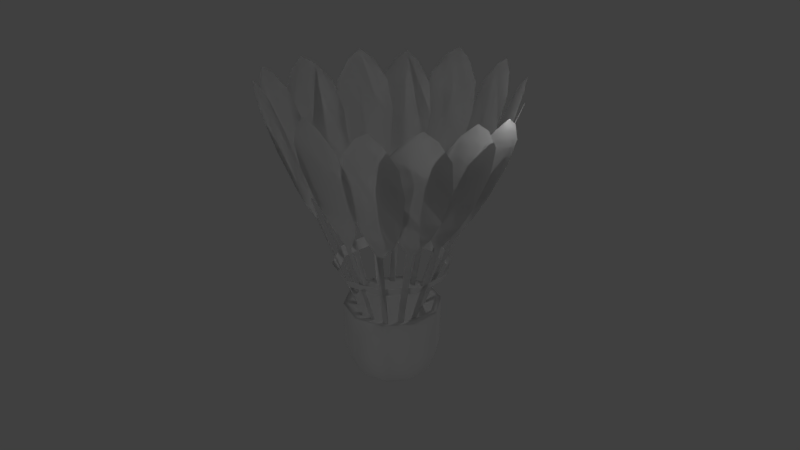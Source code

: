 # Source: cock3.blend  (saved by Blender 2.78.0; exported with 4.5.12 LTS)
import bpy
from mathutils import Matrix  # noqa: F401  (used for matrix-valued properties, if any)

bpy.ops.wm.read_factory_settings(use_empty=True)
scene = bpy.context.scene
scene.name = 'Scene'

# ---- collections
col_collection_1 = bpy.data.collections.new('Collection 1'); scene.collection.children.link(col_collection_1)

# ---- world
world_world = bpy.data.worlds.new('World'); scene.world = world_world
world_world.color = (0.05088, 0.05088, 0.05088)
world_world.use_sun_shadow = False
world_world.sun_shadow_jitter_overblur = 0.0
world_world.cycles.sampling_method = 'MANUAL'

# ---- cameras
cam_camera = bpy.data.cameras.new('Camera')
cam_camera.clip_end = 100.0
cam_camera.lens = 35.0
cam_camera.sensor_width = 32.0
cam_camera.sensor_height = 18.0
cam_camera.ortho_scale = 7.314
cam_camera.dof.focus_distance = 0.0
cam_camera.dof.aperture_fstop = 128.0

# ---- lights
light_lamp_003 = bpy.data.lights.new('Lamp.003', 'POINT')
light_lamp_003.transmission_factor = 0.0
light_lamp_003.cutoff_distance = 30.0
light_lamp_003.energy = 100.0
light_lamp_003.shadow_buffer_clip_start = 1.001
light_lamp_003.shadow_soft_size = 0.1
light_lamp_003.shadow_maximum_resolution = 0.006
light_lamp_003.use_absolute_resolution = True
light_lamp_002 = bpy.data.lights.new('Lamp.002', 'POINT')
light_lamp_002.transmission_factor = 0.0
light_lamp_002.cutoff_distance = 30.0
light_lamp_002.energy = 100.0
light_lamp_002.shadow_buffer_clip_start = 1.001
light_lamp_002.shadow_soft_size = 0.1
light_lamp_002.shadow_maximum_resolution = 0.006
light_lamp_002.use_absolute_resolution = True
light_lamp_001 = bpy.data.lights.new('Lamp.001', 'POINT')
light_lamp_001.transmission_factor = 0.0
light_lamp_001.cutoff_distance = 30.0
light_lamp_001.energy = 100.0
light_lamp_001.shadow_buffer_clip_start = 1.001
light_lamp_001.shadow_soft_size = 0.1
light_lamp_001.shadow_maximum_resolution = 0.006
light_lamp_001.use_absolute_resolution = True
light_lamp = bpy.data.lights.new('Lamp', 'POINT')
light_lamp.transmission_factor = 0.0
light_lamp.cutoff_distance = 30.0
light_lamp.energy = 100.0
light_lamp.shadow_buffer_clip_start = 1.001
light_lamp.shadow_soft_size = 0.1
light_lamp.shadow_maximum_resolution = 0.006
light_lamp.use_absolute_resolution = True

# ---- meshes
me_cube_000 = bpy.data.meshes.new('Cube.000')
me_cube_000.from_pydata([(-0.5557, 0.05954, -0.3038), (-1.637, 0.2323, -0.2042), (-0.598, 0.3185, -0.3074), (-1.797, 1.211, -0.2175), (-0.4724, 0.5511, -0.3106), (-1.321, 2.091, -0.2298), (-0.2268, 0.6685, -0.3123), (-0.3929, 2.535, -0.2363), (0.04494, 0.6259, -0.3119), (0.6344, 2.374, -0.2346), (0.239, 0.4396, -0.3094), (1.368, 1.669, -0.2253), (0.2813, 0.1806, -0.3059), (1.528, 0.6902, -0.212), (0.1556, -0.05197, -0.3027), (1.053, -0.1893, -0.1997), (-0.08995, -0.1694, -0.3009), (0.1244, -0.6333, -0.1932), (-0.3617, -0.1268, -0.3014), (-0.9029, -0.4723, -0.1949), (-1.645, -0.02282, -0.2376), (-1.805, 0.9562, -0.251), (-1.33, 1.836, -0.2632), (-0.4017, 2.28, -0.2697), (0.6257, 2.119, -0.268), (1.359, 1.414, -0.2587), (1.519, 0.4351, -0.2454), (1.044, -0.4444, -0.2331), (0.1156, -0.8885, -0.2266), (-0.9117, -0.7274, -0.2283), (-1.54, 0.6677, -0.2827), (-1.143, 1.403, -0.2929), (-0.3676, 1.774, -0.2984), (0.4908, 1.639, -0.2969), (1.104, 1.05, -0.2892), (1.238, 0.2322, -0.278), (0.8405, -0.5027, -0.2678), (0.06466, -0.8737, -0.2624), (-0.7938, -0.7391, -0.2638), (-1.407, -0.1504, -0.2716), (-1.173, 0.5094, -0.2952), (-0.8821, 1.048, -0.3027), (-0.3134, 1.32, -0.3067), (0.3159, 1.221, -0.3056), (0.7654, 0.7899, -0.3), (0.8633, 0.1902, -0.2918), (0.5723, -0.3486, -0.2843), (0.003525, -0.6206, -0.2803), (-0.6258, -0.5219, -0.2814), (-1.075, -0.09034, -0.287), (-1.629, 0.4548, -0.1751), (-1.789, 1.434, -0.1884), (-1.314, 2.313, -0.2006), (-0.3853, 2.757, -0.2071), (0.6421, 2.596, -0.2054), (1.376, 1.892, -0.1961), (1.536, 0.9127, -0.1828), (1.061, 0.03317, -0.1706), (0.1321, -0.4109, -0.164), (-0.8953, -0.2498, -0.1658), (-1.393, 0.5675, -0.1767), (-1.528, 1.393, -0.1879), (-1.128, 2.134, -0.1983), (-0.3447, 2.509, -0.2038), (0.5215, 2.373, -0.2023), (1.14, 1.779, -0.1945), (1.275, 0.9536, -0.1832), (0.8744, 0.212, -0.1729), (0.09148, -0.1624, -0.1674), (-0.7747, -0.0266, -0.1689), (-1.759, 0.7731, -0.1234), (-1.934, 1.845, -0.138), (-1.413, 2.808, -0.1514), (-0.3966, 3.295, -0.1585), (0.7284, 3.118, -0.1566), (1.532, 2.347, -0.1465), (1.707, 1.275, -0.1319), (1.187, 0.3115, -0.1185), (0.1699, -0.1748, -0.1113), (-0.955, 0.001556, -0.1132), (-1.924, 0.7927, -0.109), (-2.117, 1.975, -0.1251), (-1.543, 3.037, -0.1399), (-0.4222, 3.573, -0.1478), (0.8184, 3.379, -0.1457), (1.704, 2.528, -0.1345), (1.897, 1.346, -0.1184), (1.324, 0.2836, -0.1036), (0.2025, -0.2526, -0.09573), (-1.038, -0.05816, -0.09781)], [], [(20, 1, 3, 21), (21, 3, 5, 22), (22, 5, 7, 23), (23, 7, 9, 24), (24, 9, 11, 25), (25, 11, 13, 26), (26, 13, 15, 27), (27, 15, 17, 28), (3, 1, 50, 51), (28, 17, 19, 29), (29, 19, 1, 20), (0, 2, 4, 6, 8, 10, 12, 14, 16, 18), (38, 29, 20, 39), (37, 28, 29, 38), (36, 27, 28, 37), (35, 26, 27, 36), (34, 25, 26, 35), (33, 24, 25, 34), (32, 23, 24, 33), (31, 22, 23, 32), (30, 21, 22, 31), (39, 20, 21, 30), (49, 39, 30, 40), (40, 30, 31, 41), (41, 31, 32, 42), (42, 32, 33, 43), (43, 33, 34, 44), (44, 34, 35, 45), (45, 35, 36, 46), (46, 36, 37, 47), (47, 37, 38, 48), (48, 38, 39, 49), (18, 48, 49, 0), (16, 47, 48, 18), (14, 46, 47, 16), (12, 45, 46, 14), (10, 44, 45, 12), (8, 43, 44, 10), (6, 42, 43, 8), (4, 41, 42, 6), (2, 40, 41, 4), (0, 49, 40, 2), (54, 53, 63, 64), (7, 5, 52, 53), (5, 3, 51, 52), (1, 19, 59, 50), (19, 17, 58, 59), (17, 15, 57, 58), (15, 13, 56, 57), (13, 11, 55, 56), (11, 9, 54, 55), (9, 7, 53, 54), (61, 60, 69, 68, 67, 66, 65, 64, 63, 62), (51, 50, 60, 61), (58, 57, 67, 68), (55, 54, 64, 65), (52, 51, 61, 62), (59, 58, 68, 69), (56, 55, 65, 66), (53, 52, 62, 63), (50, 59, 69, 60), (57, 56, 66, 67), (71, 70, 80, 81), (73, 72, 82, 83), (72, 71, 81, 82), (70, 79, 89, 80), (79, 78, 88, 89), (78, 77, 87, 88), (77, 76, 86, 87), (76, 75, 85, 86), (75, 74, 84, 85), (74, 73, 83, 84)])
me_cube_000.polygons.foreach_set('use_smooth', [True] * 72)
_uv = me_cube_000.uv_layers.new(name='UVMap')
_uv.uv.foreach_set('vector', [0.05587, 0.2842, 0.05978, 0.2745, 0.09099, 0.2401, 0.08455, 0.2512, 0.08455, 0.2512, 0.09099, 0.2401, 0.1494, 0.2137, 0.1382, 0.2271, 0.1382, 0.2271, 0.1494, 0.2137, 0.2213, 0.2366, 0.2075, 0.2497, 0.2075, 0.2497, 0.2213, 0.2366, 0.2666, 0.2998, 0.2522, 0.3126, 0.2522, 0.3126, 0.2666, 0.2998, 0.2666, 0.3761, 0.252, 0.3889, 0.03501, 0.513, 0.0348, 0.5301, 0.01981, 0.4661, 0.02099, 0.4524, 0.02099, 0.4524, 0.01981, 0.4661, 0.006828, 0.4184, 0.01263, 0.4082, 0.01263, 0.4082, 0.006828, 0.4184, 0.000726, 0.3626, 0.01657, 0.3628, 0.2033, 0.07029, 0.1953, 0.1026, 0.1953, 0.09508, 0.2033, 0.06275, 0.01657, 0.3628, 0.000726, 0.3626, 0.0233, 0.3075, 0.03068, 0.3192, 0.03068, 0.3192, 0.0233, 0.3075, 0.05978, 0.2745, 0.05587, 0.2842, 0.2007, 0.6634, 0.2007, 0.6467, 0.2109, 0.6335, 0.2274, 0.6287, 0.244, 0.6341, 0.2542, 0.6477, 0.2542, 0.6643, 0.244, 0.6776, 0.2274, 0.6824, 0.2109, 0.677, 0.03091, 0.3246, 0.03068, 0.3192, 0.05587, 0.2842, 0.05338, 0.2951, 0.01885, 0.3613, 0.01657, 0.3628, 0.03068, 0.3192, 0.03091, 0.3246, 0.01615, 0.3994, 0.01263, 0.4082, 0.01657, 0.3628, 0.01885, 0.3613, 0.02724, 0.4367, 0.02099, 0.4524, 0.01263, 0.4082, 0.01615, 0.3994, 0.05288, 0.4805, 0.03501, 0.513, 0.02099, 0.4524, 0.02724, 0.4367, 0.2194, 0.3301, 0.2522, 0.3126, 0.252, 0.3889, 0.2187, 0.3938, 0.1833, 0.2777, 0.2075, 0.2497, 0.2522, 0.3126, 0.2194, 0.3301, 0.1283, 0.2581, 0.1382, 0.2271, 0.2075, 0.2497, 0.1833, 0.2777, 0.08264, 0.2719, 0.08455, 0.2512, 0.1382, 0.2271, 0.1283, 0.2581, 0.05338, 0.2951, 0.05587, 0.2842, 0.08455, 0.2512, 0.08264, 0.2719, 0.06, 0.3087, 0.05338, 0.2951, 0.08264, 0.2719, 0.08643, 0.2916, 0.08643, 0.2916, 0.08264, 0.2719, 0.1283, 0.2581, 0.1227, 0.286, 0.1227, 0.286, 0.1283, 0.2581, 0.1833, 0.2777, 0.1623, 0.3028, 0.1623, 0.3028, 0.1833, 0.2777, 0.2194, 0.3301, 0.1878, 0.3417, 0.1878, 0.3417, 0.2194, 0.3301, 0.2187, 0.3938, 0.1869, 0.3885, 0.06725, 0.4527, 0.05288, 0.4805, 0.02724, 0.4367, 0.04068, 0.4238, 0.04068, 0.4238, 0.02724, 0.4367, 0.01615, 0.3994, 0.02962, 0.3933, 0.02962, 0.3933, 0.01615, 0.3994, 0.01885, 0.3613, 0.03031, 0.3623, 0.03031, 0.3623, 0.01885, 0.3613, 0.03091, 0.3246, 0.04088, 0.3329, 0.04088, 0.3329, 0.03091, 0.3246, 0.05338, 0.2951, 0.06, 0.3087, 0.06356, 0.3496, 0.04088, 0.3329, 0.06, 0.3087, 0.07616, 0.337, 0.0564, 0.3652, 0.03031, 0.3623, 0.04088, 0.3329, 0.06356, 0.3496, 0.05801, 0.3823, 0.02962, 0.3933, 0.03031, 0.3623, 0.0564, 0.3652, 0.06604, 0.3979, 0.04068, 0.4238, 0.02962, 0.3933, 0.05801, 0.3823, 0.08031, 0.4087, 0.06725, 0.4527, 0.04068, 0.4238, 0.06604, 0.3979, 0.1407, 0.3565, 0.1878, 0.3417, 0.1869, 0.3885, 0.1402, 0.377, 0.1293, 0.339, 0.1623, 0.3028, 0.1878, 0.3417, 0.1407, 0.3565, 0.1115, 0.3297, 0.1227, 0.286, 0.1623, 0.3028, 0.1293, 0.339, 0.09268, 0.3297, 0.08643, 0.2916, 0.1227, 0.286, 0.1115, 0.3297, 0.07616, 0.337, 0.06, 0.3087, 0.08643, 0.2916, 0.09268, 0.3297, 0.4318, 0.3964, 0.3692, 0.4169, 0.3692, 0.401, 0.4219, 0.3837, 0.2496, 0.02473, 0.2188, 0.04054, 0.2188, 0.033, 0.2496, 0.0172, 0.2188, 0.04054, 0.2033, 0.07029, 0.2033, 0.06275, 0.2188, 0.033, 0.1953, 0.1026, 0.1697, 0.1252, 0.1697, 0.1176, 0.1953, 0.09508, 0.1697, 0.1252, 0.135, 0.1294, 0.135, 0.1218, 0.1697, 0.1176, 0.135, 0.1294, 0.1043, 0.1135, 0.1043, 0.106, 0.135, 0.1218, 0.1043, 0.1135, 0.08873, 0.0838, 0.08873, 0.07626, 0.1043, 0.106, 0.08873, 0.0838, 0.08073, 0.05147, 0.08073, 0.04393, 0.08873, 0.07626, 0.3099, 0.05147, 0.2842, 0.02891, 0.2842, 0.02137, 0.3099, 0.04393, 0.2842, 0.02891, 0.2496, 0.02473, 0.2496, 0.0172, 0.2842, 0.02137, 0.2839, 0.3433, 0.2839, 0.2904, 0.3165, 0.2469, 0.3692, 0.2296, 0.4219, 0.245, 0.4545, 0.2873, 0.4545, 0.3402, 0.4219, 0.3837, 0.3692, 0.401, 0.3165, 0.3856, 0.268, 0.3485, 0.268, 0.2857, 0.2839, 0.2904, 0.2839, 0.3433, 0.3692, 0.2137, 0.4318, 0.232, 0.4219, 0.245, 0.3692, 0.2296, 0.4704, 0.3449, 0.4318, 0.3964, 0.4219, 0.3837, 0.4545, 0.3402, 0.3067, 0.3987, 0.268, 0.3485, 0.2839, 0.3433, 0.3165, 0.3856, 0.3067, 0.2342, 0.3692, 0.2137, 0.3692, 0.2296, 0.3165, 0.2469, 0.4704, 0.2821, 0.4704, 0.3449, 0.4545, 0.3402, 0.4545, 0.2873, 0.3692, 0.4169, 0.3067, 0.3987, 0.3165, 0.3856, 0.3692, 0.401, 0.268, 0.2857, 0.3067, 0.2342, 0.3165, 0.2469, 0.2839, 0.2904, 0.4318, 0.232, 0.4704, 0.2821, 0.4545, 0.2873, 0.4219, 0.245, 0.2501, 0.4173, 0.242, 0.4496, 0.242, 0.4421, 0.2501, 0.4097, 0.2963, 0.3717, 0.2656, 0.3875, 0.2656, 0.38, 0.2963, 0.3642, 0.2656, 0.3875, 0.2501, 0.4173, 0.2501, 0.4097, 0.2656, 0.38, 0.242, 0.4496, 0.2164, 0.4721, 0.2164, 0.4646, 0.242, 0.4421, 0.2164, 0.4721, 0.1817, 0.4763, 0.1817, 0.4688, 0.2164, 0.4646, 0.1817, 0.4763, 0.151, 0.4605, 0.151, 0.453, 0.1817, 0.4688, 0.151, 0.4605, 0.1355, 0.4308, 0.1355, 0.4232, 0.151, 0.453, 0.1355, 0.4308, 0.1275, 0.3984, 0.1275, 0.3909, 0.1355, 0.4232, 0.3566, 0.3984, 0.331, 0.3759, 0.331, 0.3683, 0.3566, 0.3909, 0.331, 0.3759, 0.2963, 0.3717, 0.2963, 0.3642, 0.331, 0.3683])
me_cube_000.use_remesh_preserve_volume = False
me_cube_000.use_remesh_preserve_attributes = False
me_cube_000.use_mirror_vertex_groups = False
me_cube_000.update()
me_cube_013 = bpy.data.meshes.new('Cube.013')
me_cube_013.from_pydata([(1.031, 0.8891, -0.1856), (1.085, 1.077, -0.1882), (4.031, 2.682, 0.1414), (2.332, 1.796, -0.05087), (2.273, 1.588, -0.04799), (2.716, 2.36, -0.02703), (4.032, 3.004, 0.1241), (3.056, 2.752, -0.0002019), (3.567, 3.179, 0.049), (3.905, 3.27, 0.09181), (3.793, 2.203, 0.1337), (2.455, 1.35, -0.009327), (2.66, 1.257, 0.02459), (3.036, 1.348, 0.0728), (3.432, 1.67, 0.1115), (-3.49, 1.617, 0.1179), (-3.298, 1.638, 0.07431), (-2.882, 1.44, 0.02727), (-2.501, 1.189, -0.002162), (-3.403, 1.355, 0.151), (-2.389, 0.3578, 0.1369), (-2.026, 0.1903, 0.09492), (-1.792, 0.229, 0.03912), (2.692, 0.5506, 0.1285), (2.291, 0.3393, 0.08858), (2.01, 0.3247, 0.03908), (1.923, 0.4401, 0.004385), (3.169, 0.9517, 0.1517), (3.737, 1.86, 0.1097), (3.48, 1.838, 0.06576), (2.957, 1.555, 0.01495), (3.694, 1.607, 0.1426), (2.558, 1.273, -0.01289), (1.918, 0.6784, -0.03504), (2.052, 0.849, -0.03782), (3.544, 1.328, 0.16), (0.9256, 0.4377, -0.1793), (0.8042, 0.2835, -0.1767), (0.3667, 0.03945, -0.1791), (0.5637, 0.07981, -0.1808), (2.097, 0.2634, 0.1721), (1.256, 0.167, -0.03343), (1.038, 0.1224, -0.03158), (1.602, 0.1675, 0.1614), (2.441, 0.3387, 0.1559), (2.118, 0.3244, 0.01278), (2.655, 0.4094, 0.07847), (2.732, 0.4089, 0.1237), (0.7735, 0.05509, 0.007441), (0.6629, 0.02034, 0.04232), (0.7376, 0.01732, 0.09314), (1.056, 0.06663, 0.1353), (-0.1025, -1.546e-07, -0.1814), (0.1025, -1.492e-07, -0.1814), (-0.001893, -3.157e-07, 0.1775), (0.1134, -2.518e-07, -0.03111), (-0.1134, -2.62e-07, -0.03111), (0.4232, -2.853e-07, 0.1645), (0.5615, -3.271e-07, 0.001175), (0.8199, -2.43e-07, 0.03409), (0.9955, -2.54e-07, 0.0903), (0.864, -2.607e-07, 0.1353), (-0.4418, -3.024e-07, 0.1629), (-0.8034, -1.562e-08, 0.03103), (-0.9915, -3.009e-07, 0.08871), (-0.8675, -2.973e-07, 0.1327), (-0.5099, 0.03765, -0.1854), (-1.63, 0.1279, 0.1703), (-0.3376, -0.07019, -0.1843), (-0.8314, -0.01673, -0.03553), (-1.022, 0.1026, -0.03677), (-1.226, -0.1026, 0.1598), (-0.5628, -0.2397, -0.001123), (-0.4558, -0.3627, 0.03287), (-0.4964, -0.4329, 0.08947), (-0.7575, -0.346, 0.1333), (-1.948, 0.3518, 0.1534), (-1.517, 0.3511, -0.00351), (-1.857, 0.5074, 0.02795), (-2.161, 0.6117, 0.07701), (-2.204, 0.5638, 0.1212), (-0.7836, 1.79, -0.2003), (-2.308, 7.071, 0.07218), (-0.9705, 1.709, -0.1993), (-2.37, 7.044, 0.07252), (-1.594, 3.931, -0.0851), (-1.075, 6.141, 0.0003728), (-1.387, 4.02, -0.08624), (-2.674, 6.706, 0.065), (-2.134, 4.232, -0.05834), (-2.504, 4.618, -0.03205), (-2.893, 5.381, 0.01152), (-2.956, 6.099, 0.04502), (-1.879, 7.023, 0.05946), (-1.128, 4.73, -0.06107), (-1.016, 5.33, -0.03715), (-1.368, 6.744, 0.03442), (-1.064, 1.469, -0.2016), (-3.354, 5.894, 0.08811), (-1.176, 1.311, -0.1987), (-3.391, 5.841, 0.08906), (-2.127, 3.18, -0.07749), (-2.003, 3.355, -0.08062), (-3.526, 5.385, 0.08438), (-2.575, 3.238, -0.04529), (-2.923, 3.45, -0.0152), (-3.372, 4.017, 0.03252), (-3.583, 4.68, 0.06693), (-3.043, 6.033, 0.07115), (-1.986, 4.149, -0.05771), (-2.047, 4.775, -0.03465), (-2.276, 5.53, 0.003797), (-2.621, 5.984, 0.04096), (-1.303, 1.121, -0.1924), (-4.263, 4.126, 0.1183), (-1.369, 0.9342, -0.1902), (-4.284, 4.064, 0.119), (-2.604, 2.211, -0.06009), (-2.532, 2.418, -0.06254), (-4.306, 3.602, 0.1124), (-3.011, 2.078, -0.02733), (-3.363, 2.123, 0.003937), (-3.879, 2.444, 0.05446), (-4.206, 2.949, 0.09193), (-4.018, 4.378, 0.1017), (-2.686, 3.133, -0.03616), (-2.873, 3.667, -0.01031), (-3.235, 4.245, 0.0316), (-3.635, 4.508, 0.07101), (-1.268, 0.6028, -0.1908), (-4.166, 2.835, 0.1452), (-1.253, 0.4081, -0.1882), (-4.161, 2.77, 0.1461), (-2.453, 1.412, -0.04034), (-2.47, 1.627, -0.04327), (-4.03, 2.324, 0.1399), (-2.683, 1.185, -0.00549), (-2.933, 1.143, 0.02749), (-3.38, 1.323, 0.0804), (-3.758, 1.725, 0.1192), (-4.081, 3.135, 0.1273), (-2.798, 2.272, -0.0165), (-3.091, 2.736, 0.009985), (-3.516, 3.2, 0.05339), (-3.867, 3.353, 0.09463), (-1.755, 0.3652, 0.004948), (-2.854, 0.7258, 0.1608), (-1.99, 0.8064, -0.03261), (-1.844, 0.6409, -0.03043), (-3.213, 1.061, 0.1692), (-0.9481, 0.3074, -0.1873), (-1.08, 0.457, -0.1892), (-0.3805, 2.203, -0.2119), (-1.141, 7.715, 0.07105), (-0.5829, 2.171, -0.2116), (-1.209, 7.704, 0.07114), (-0.9144, 4.58, -0.08902), (-0.6904, 4.616, -0.08932), (-1.57, 7.457, 0.06205), (-1.415, 4.993, -0.06356), (-1.729, 5.445, -0.03786), (-2.002, 6.258, 0.005676), (-1.953, 6.951, 0.04014), (-0.7134, 7.568, 0.05967), (-0.3153, 5.225, -0.06214), (-0.1061, 5.765, -0.03686), (-0.03805, 6.545, 0.001801), (-0.2392, 7.183, 0.03586), (0.08531, 2.271, -0.2131), (0.4211, 7.842, 0.06887), (-0.1068, 2.332, -0.2147), (0.3569, 7.862, 0.06835), (0.02052, 4.759, -0.09235), (0.2331, 4.691, -0.09061), (-0.3588, 5.377, -0.07095), (-0.02339, 7.791, 0.05577), (-0.5595, 5.949, -0.04761), (-0.6532, 6.846, -0.005703), (-0.4733, 7.483, 0.0299), (0.7854, 7.509, 0.06118), (0.696, 5.1, -0.05944), (0.9931, 5.52, -0.03174), (1.207, 6.23, 0.008324), (1.146, 6.929, 0.04123), (0.5366, 2.241, -0.2099), (1.77, 7.333, 0.07156), (0.3873, 2.366, -0.2126), (1.72, 7.375, 0.07064), (0.9173, 4.49, -0.09436), (1.083, 4.353, -0.0913), (0.7065, 5.217, -0.07498), (1.392, 7.435, 0.05556), (0.6361, 5.838, -0.05254), (0.7095, 6.737, -0.01062), (0.9663, 7.291, 0.02659), (2.016, 6.888, 0.06599), (1.536, 4.591, -0.05686), (1.854, 4.895, -0.02696), (2.151, 5.509, 0.01497), (2.218, 6.205, 0.04797), (0.8057, 1.856, -0.2074), (3.134, 5.809, 0.09371), (0.6952, 2.02, -0.2097), (3.097, 5.864, 0.09295), (1.681, 3.664, -0.08318), (1.803, 3.482, -0.08069), (1.653, 4.374, -0.06091), (2.805, 6.04, 0.07818), (1.731, 4.939, -0.03603), (2.007, 5.692, 0.009401), (2.375, 6.076, 0.04872), (3.261, 5.33, 0.08634), (2.281, 3.517, -0.04542), (2.648, 3.661, -0.01438), (3.067, 4.082, 0.02989), (3.291, 4.66, 0.0656), (0.9685, 1.47, -0.2056), (3.843, 4.378, 0.1081), (0.9687, 1.662, -0.2087), (3.844, 4.442, 0.1071), (2.174, 2.865, -0.07686), (2.174, 2.653, -0.07342), (2.434, 3.54, -0.05529), (2.698, 4.042, -0.03029), (3.744, 4.706, 0.09026), (3.15, 4.652, 0.01644), (3.51, 4.886, 0.05793), (3.73, 3.886, 0.102), (2.463, 2.523, -0.035), (2.73, 2.533, -0.001633), (3.134, 2.784, 0.04512), (3.488, 3.249, 0.0819), (-1.303, 1.121, -0.1924), (-4.263, 4.126, 0.1183), (-1.369, 0.9342, -0.1902), (-4.284, 4.064, 0.119), (-2.604, 2.211, -0.06009), (-2.532, 2.418, -0.06254), (-4.306, 3.602, 0.1124), (-3.011, 2.078, -0.02733), (-3.363, 2.123, 0.003937), (-3.879, 2.444, 0.05446), (-4.206, 2.949, 0.09193), (-4.018, 4.378, 0.1017), (-2.686, 3.133, -0.03616), (-2.873, 3.667, -0.01031), (-3.235, 4.245, 0.0316), (-3.635, 4.508, 0.07101), (-1.268, 0.6028, -0.1908), (-4.166, 2.835, 0.1452), (-1.253, 0.4081, -0.1882), (-4.161, 2.77, 0.1461), (-2.453, 1.412, -0.04034), (-2.47, 1.627, -0.04327), (-4.03, 2.324, 0.1399), (-2.683, 1.185, -0.00549), (-2.933, 1.143, 0.02749), (-3.38, 1.323, 0.0804), (-3.758, 1.725, 0.1192), (-4.081, 3.135, 0.1273), (-2.798, 2.272, -0.0165), (-3.091, 2.736, 0.009985), (-3.516, 3.2, 0.05339), (-3.867, 3.353, 0.09463), (-3.49, 1.617, 0.1179), (-3.298, 1.638, 0.07431), (-2.882, 1.44, 0.02727), (-2.501, 1.189, -0.002162), (-3.403, 1.355, 0.151), (-2.389, 0.3578, 0.1369), (-2.026, 0.1903, 0.09492), (-1.792, 0.229, 0.03912), (-1.755, 0.3652, 0.004948), (-2.854, 0.7258, 0.1608), (-1.99, 0.8064, -0.03261), (-1.844, 0.6409, -0.03043), (-3.213, 1.061, 0.1692), (-0.9481, 0.3074, -0.1873), (-1.08, 0.457, -0.1892), (-0.5099, 0.03765, -0.1854), (-1.63, 0.1279, 0.1703), (-0.3376, -0.07019, -0.1843), (-0.8314, -0.01673, -0.03553), (-1.022, 0.1026, -0.03677), (-1.226, -0.1026, 0.1598), (-0.5628, -0.2397, -0.001123), (-0.4558, -0.3627, 0.03287), (-0.4964, -0.4329, 0.08947), (-0.7575, -0.346, 0.1333), (-1.948, 0.3518, 0.1534), (-1.517, 0.3511, -0.00351), (-1.857, 0.5074, 0.02795), (-2.161, 0.6117, 0.07701), (-2.204, 0.5638, 0.1212), (-0.1025, -1.546e-07, -0.1814), (0.1025, -1.492e-07, -0.1814), (-0.001893, -3.157e-07, 0.1775), (0.1134, -2.518e-07, -0.03111), (-0.1134, -2.62e-07, -0.03111), (0.4232, -2.853e-07, 0.1645), (0.5615, -3.271e-07, 0.001175), (0.8199, -2.43e-07, 0.03409), (0.9955, -2.54e-07, 0.0903), (0.864, -2.607e-07, 0.1353), (-0.4418, -3.024e-07, 0.1629), (-0.8034, -1.562e-08, 0.03103), (-0.9915, -3.009e-07, 0.08871), (-0.8675, -2.973e-07, 0.1327), (0.3667, 0.03945, -0.1791), (0.5637, 0.07981, -0.1808), (2.097, 0.2634, 0.1721), (1.256, 0.167, -0.03343), (1.038, 0.1224, -0.03158), (1.602, 0.1675, 0.1614), (2.441, 0.3387, 0.1559), (2.118, 0.3244, 0.01278), (2.655, 0.4094, 0.07847), (2.732, 0.4089, 0.1237), (0.7735, 0.05509, 0.007441), (0.6629, 0.02034, 0.04232), (0.7376, 0.01732, 0.09314), (1.056, 0.06663, 0.1353), (2.692, 0.5506, 0.1285), (2.291, 0.3393, 0.08858), (2.01, 0.3247, 0.03908), (1.923, 0.4401, 0.004385), (3.169, 0.9517, 0.1517), (3.737, 1.86, 0.1097), (3.48, 1.838, 0.06576), (2.957, 1.555, 0.01495), (3.694, 1.607, 0.1426), (2.558, 1.273, -0.01289), (1.918, 0.6784, -0.03504), (2.052, 0.849, -0.03782), (3.544, 1.328, 0.16), (0.9256, 0.4377, -0.1793), (0.8042, 0.2835, -0.1767), (1.031, 0.8891, -0.1856), (1.085, 1.077, -0.1882), (4.031, 2.682, 0.1414), (2.332, 1.796, -0.05087), (2.273, 1.588, -0.04799), (2.716, 2.36, -0.02703), (4.032, 3.004, 0.1241), (3.056, 2.752, -0.0002019), (3.567, 3.179, 0.049), (3.905, 3.27, 0.09181), (3.793, 2.203, 0.1337), (2.455, 1.35, -0.009327), (2.66, 1.257, 0.02459), (3.036, 1.348, 0.0728), (3.432, 1.67, 0.1115), (0.9685, 1.47, -0.2056), (3.843, 4.378, 0.1081), (0.9687, 1.662, -0.2087), (3.844, 4.442, 0.1071), (2.174, 2.865, -0.07686), (2.174, 2.653, -0.07342), (2.434, 3.54, -0.05529), (2.698, 4.042, -0.03029), (3.744, 4.706, 0.09026), (3.15, 4.652, 0.01644), (3.51, 4.886, 0.05793), (3.73, 3.886, 0.102), (2.463, 2.523, -0.035), (2.73, 2.533, -0.001633), (3.134, 2.784, 0.04512), (3.488, 3.249, 0.0819), (0.8057, 1.856, -0.2074), (3.134, 5.809, 0.09371), (0.6952, 2.02, -0.2097), (3.097, 5.864, 0.09295), (1.681, 3.664, -0.08318), (1.803, 3.482, -0.08069), (1.653, 4.374, -0.06091), (2.805, 6.04, 0.07818), (1.731, 4.939, -0.03603), (2.007, 5.692, 0.009401), (2.375, 6.076, 0.04872), (3.261, 5.33, 0.08634), (2.281, 3.517, -0.04542), (2.648, 3.661, -0.01438), (3.067, 4.082, 0.02989), (3.291, 4.66, 0.0656), (0.5366, 2.241, -0.2099), (1.77, 7.333, 0.07156), (0.3873, 2.366, -0.2126), (1.72, 7.375, 0.07064), (0.9173, 4.49, -0.09436), (1.083, 4.353, -0.0913), (0.7065, 5.217, -0.07498), (1.392, 7.435, 0.05556), (0.6361, 5.838, -0.05254), (0.7095, 6.737, -0.01062), (0.9663, 7.291, 0.02659), (2.016, 6.888, 0.06599), (1.536, 4.591, -0.05686), (1.854, 4.895, -0.02696), (2.151, 5.509, 0.01497), (2.218, 6.205, 0.04797), (0.08531, 2.271, -0.2131), (0.4211, 7.842, 0.06887), (-0.1068, 2.332, -0.2147), (0.3569, 7.862, 0.06835), (0.02052, 4.759, -0.09235), (0.2331, 4.691, -0.09061), (-0.3588, 5.377, -0.07095), (-0.02339, 7.791, 0.05577), (-0.5595, 5.949, -0.04761), (-0.6532, 6.846, -0.005703), (-0.4733, 7.483, 0.0299), (0.7854, 7.509, 0.06118), (0.696, 5.1, -0.05944), (0.9931, 5.52, -0.03174), (1.207, 6.23, 0.008324), (1.146, 6.929, 0.04123), (-0.3805, 2.203, -0.2119), (-1.141, 7.715, 0.07105), (-0.5829, 2.171, -0.2116), (-1.209, 7.704, 0.07114), (-0.9144, 4.58, -0.08902), (-0.6904, 4.616, -0.08932), (-1.57, 7.457, 0.06205), (-1.415, 4.993, -0.06356), (-1.729, 5.445, -0.03786), (-2.002, 6.258, 0.005676), (-1.953, 6.951, 0.04014), (-0.7134, 7.568, 0.05967), (-0.3153, 5.225, -0.06214), (-0.1061, 5.765, -0.03686), (-0.03805, 6.545, 0.001801), (-0.2392, 7.183, 0.03586), (-0.7836, 1.79, -0.2003), (-2.308, 7.071, 0.07218), (-0.9705, 1.709, -0.1993), (-2.37, 7.044, 0.07252), (-1.594, 3.931, -0.0851), (-1.075, 6.141, 0.0003728), (-1.387, 4.02, -0.08624), (-2.674, 6.706, 0.065), (-2.134, 4.232, -0.05834), (-2.504, 4.618, -0.03205), (-2.893, 5.381, 0.01152), (-2.956, 6.099, 0.04502), (-1.879, 7.023, 0.05946), (-1.128, 4.73, -0.06107), (-1.016, 5.33, -0.03715), (-1.368, 6.744, 0.03442), (-1.064, 1.469, -0.2016), (-3.354, 5.894, 0.08811), (-1.176, 1.311, -0.1987), (-3.391, 5.841, 0.08906), (-2.127, 3.18, -0.07749), (-2.003, 3.355, -0.08062), (-3.526, 5.385, 0.08438), (-2.575, 3.238, -0.04529), (-2.923, 3.45, -0.0152), (-3.372, 4.017, 0.03252), (-3.583, 4.68, 0.06693), (-3.043, 6.033, 0.07115), (-1.986, 4.149, -0.05771), (-2.047, 4.775, -0.03465), (-2.276, 5.53, 0.003797), (-2.621, 5.984, 0.04096)], [], [(10, 14, 13), (149, 19, 15), (35, 27, 23), (32, 24, 25), (45, 43, 41), (43, 51, 50), (54, 62, 65), (54, 65, 64), (67, 76, 80), (86, 95, 94), (82, 93, 96), (163, 167, 166), (169, 179, 183), (5, 4, 3), (17, 147, 149, 16), (147, 17, 18), (6, 2, 10, 9), (149, 15, 16), (10, 5, 7, 8), (8, 9, 10), (13, 12, 5, 10), (11, 4, 5, 12), (25, 26, 33, 32), (23, 24, 32, 35), (35, 32, 29, 28), (30, 29, 32), (36, 34, 33, 37), (35, 28, 31), (32, 33, 34), (39, 41, 42, 38), (40, 43, 46, 47), (40, 47, 44), (50, 49, 41, 43), (45, 46, 43), (48, 42, 41, 49), (55, 56, 52, 53), (55, 54, 56), (54, 55, 59, 60), (54, 61, 57), (58, 59, 55), (54, 60, 61), (63, 56, 54, 64), (69, 70, 66, 68), (1, 3, 4, 0), (70, 69, 72, 73), (67, 75, 71), (75, 67, 70, 74), (78, 70, 67, 79), (70, 73, 74), (85, 87, 81, 83), (70, 78, 77), (67, 80, 79), (87, 85, 94), (88, 84, 82, 92), (94, 85, 89, 90), (92, 82, 86, 91), (91, 86, 94, 90), (101, 102, 97, 99), (86, 82, 96), (102, 101, 109), (98, 103, 100), (109, 101, 104, 105), (106, 107, 109, 105), (110, 109, 107, 111), (108, 112, 103, 98), (111, 107, 103, 112), (117, 118, 113, 115), (118, 117, 125), (114, 119, 116), (125, 117, 120, 121), (122, 123, 125, 121), (126, 125, 123, 127), (124, 128, 119, 114), (127, 123, 119, 128), (133, 134, 129, 131), (134, 133, 141), (130, 135, 132), (141, 133, 136, 137), (138, 135, 141, 137), (135, 138, 139), (142, 141, 135, 143), (140, 144, 135, 130), (21, 149, 147, 22), (135, 144, 143), (149, 21, 20), (147, 148, 145, 22), (148, 147, 151, 150), (149, 20, 146), (156, 157, 152, 154), (157, 156, 164), (153, 163, 155), (158, 155, 163, 162), (164, 156, 159, 160), (163, 164, 160, 161), (163, 161, 162), (165, 164, 163, 166), (170, 172, 173, 168), (174, 173, 172), (175, 171, 169, 178), (169, 183, 177, 178), (183, 174, 176, 177), (182, 181, 174, 183), (180, 173, 174, 181), (186, 188, 189, 184), (190, 189, 188), (195, 187, 185), (191, 187, 195, 194), (195, 199, 193, 194), (199, 190, 192, 193), (198, 197, 190, 199), (196, 189, 190, 197), (202, 204, 205, 200), (206, 205, 204), (211, 203, 201), (207, 203, 211, 210), (211, 215, 209, 210), (215, 206, 208, 209), (214, 213, 206, 215), (212, 205, 206, 213), (218, 220, 221, 216), (222, 221, 220), (227, 219, 217), (224, 219, 227, 226), (227, 223, 225, 226), (230, 229, 222, 223), (228, 221, 222, 229), (231, 230, 223, 227), (236, 234, 232, 237), (237, 244, 236), (233, 235, 238), (244, 240, 239, 236), (241, 240, 244, 242), (245, 246, 242, 244), (243, 233, 238, 247), (246, 247, 238, 242), (252, 250, 248, 253), (253, 260, 252), (249, 251, 254), (260, 256, 255, 252), (257, 256, 260, 254), (254, 258, 257), (261, 262, 254, 260), (259, 249, 254, 263), (254, 262, 263), (276, 264, 268), (266, 265, 276, 274), (274, 267, 266), (276, 265, 264), (270, 271, 274, 276), (276, 269, 270), (274, 271, 272, 275), (275, 277, 278, 274), (276, 273, 269), (280, 293, 289), (282, 281, 279, 283), (283, 286, 285, 282), (280, 284, 288), (288, 287, 283, 280), (291, 292, 280, 283), (283, 287, 286), (283, 290, 291), (280, 292, 293), (296, 307, 304), (296, 306, 307), (297, 295, 294, 298), (297, 298, 296), (296, 302, 301, 297), (296, 299, 303), (300, 297, 301), (296, 303, 302), (305, 306, 296, 298), (315, 311, 313), (313, 320, 321), (309, 308, 312, 311), (310, 317, 316, 313), (310, 314, 317), (320, 313, 311, 319), (315, 313, 316), (318, 319, 311, 312), (334, 322, 326), (331, 324, 323), (324, 331, 332, 325), (322, 334, 331, 323), (334, 327, 328, 331), (329, 331, 328), (335, 336, 332, 333), (334, 330, 327), (331, 333, 332), (347, 350, 351), (342, 340, 341), (343, 346, 347, 339), (347, 345, 344, 342), (345, 347, 346), (350, 347, 342, 349), (348, 349, 342, 341), (338, 337, 341, 340), (354, 352, 357, 356), (358, 356, 357), (363, 353, 355), (360, 362, 363, 355), (363, 362, 361, 359), (366, 359, 358, 365), (364, 365, 358, 357), (367, 363, 359, 366), (370, 368, 373, 372), (374, 372, 373), (379, 369, 371), (375, 378, 379, 371), (379, 378, 377, 383), (383, 377, 376, 374), (382, 383, 374, 381), (380, 381, 374, 373), (386, 384, 389, 388), (390, 388, 389), (395, 385, 387), (391, 394, 395, 387), (395, 394, 393, 399), (399, 393, 392, 390), (398, 399, 390, 397), (396, 397, 390, 389), (401, 415, 411), (402, 400, 405, 404), (406, 404, 405), (407, 410, 401, 403), (401, 410, 409, 415), (415, 409, 408, 406), (414, 415, 406, 413), (412, 413, 406, 405), (427, 430, 431), (420, 418, 416, 421), (421, 428, 420), (417, 419, 427), (422, 426, 427, 419), (428, 424, 423, 420), (427, 425, 424, 428), (427, 426, 425), (429, 430, 427, 428), (437, 445, 446), (433, 447, 444), (436, 434, 432, 438), (438, 445, 436), (439, 443, 433, 435), (445, 441, 440, 436), (443, 442, 437, 433), (442, 441, 445, 437), (437, 447, 433), (452, 450, 448, 453), (453, 460, 452), (449, 451, 454), (460, 456, 455, 452), (457, 456, 460, 458), (461, 462, 458, 460), (459, 449, 454, 463), (462, 463, 454, 458)])
_uv = me_cube_013.uv_layers.new(name='UVMap')
_uv.uv.foreach_set('vector', [0.9011, 0.7693, 0.8613, 0.7795, 0.8291, 0.7795, 0.8131, 0.227, 0.8288, 0.2102, 0.8483, 0.2102, 0.9305, 0.7584, 0.9011, 0.7693, 0.8613, 0.7795, 0.8417, 0.748, 0.8291, 0.7795, 0.8079, 0.7705, 0.6304, 0.4022, 0.6097, 0.3947, 0.5751, 0.3982, 0.2637, 0.7375, 0.2285, 0.7375, 0.208, 0.7357, 0.5956, 0.8517, 0.5699, 0.8487, 0.5432, 0.8446, 0.5956, 0.8517, 0.5432, 0.8446, 0.5356, 0.8412, 0.8718, 0.06012, 0.8475, 0.0563, 0.8273, 0.04973, 0.5948, 0.3305, 0.5445, 0.3193, 0.5102, 0.3015, 0.6738, 0.2728, 0.6631, 0.2979, 0.6368, 0.3238, 0.1861, 0.6541, 0.1577, 0.6803, 0.1158, 0.6871, 0.7118, 0.6852, 0.6922, 0.7094, 0.6569, 0.7344, 0.5565, 0.5188, 0.3611, 0.5141, 0.6794, 0.5202, 0.8555, 0.2728, 0.8335, 0.3503, 0.8131, 0.227, 0.8572, 0.2329, 0.8335, 0.3503, 0.8555, 0.2728, 0.8478, 0.3067, 0.9184, 0.1844, 0.9077, 0.1698, 0.8885, 0.1708, 0.9215, 0.2007, 0.8131, 0.227, 0.8483, 0.2102, 0.8572, 0.2329, 0.8885, 0.1708, 0.8283, 0.1873, 0.8597, 0.1976, 0.9011, 0.2051, 0.9011, 0.2051, 0.9215, 0.2007, 0.8885, 0.1708, 0.8291, 0.7795, 0.8079, 0.7705, 0.8417, 0.748, 0.9011, 0.7693, 0.8026, 0.7596, 0.8047, 0.7433, 0.8417, 0.748, 0.8079, 0.7705, 0.8079, 0.7705, 0.8026, 0.7596, 0.8047, 0.7433, 0.8417, 0.748, 0.8613, 0.7795, 0.8291, 0.7795, 0.8417, 0.748, 0.9305, 0.7584, 0.9008, 0.1701, 0.8283, 0.1873, 0.9011, 0.2051, 0.9215, 0.2007, 0.8597, 0.1976, 0.9011, 0.2051, 0.8283, 0.1873, 0.5902, 0.518, 0.6794, 0.5202, 0.3611, 0.5141, 0.2701, 0.5162, 0.9008, 0.1701, 0.9215, 0.2007, 0.9184, 0.1844, 0.5565, 0.5188, 0.3611, 0.5141, 0.6794, 0.5202, 0.4719, 0.4026, 0.5169, 0.4056, 0.8562, 0.4478, 0.8115, 0.4454, 0.6282, 0.3924, 0.6097, 0.3947, 0.6651, 0.4026, 0.6703, 0.4002, 0.6282, 0.3924, 0.6703, 0.4002, 0.6518, 0.3956, 0.208, 0.7357, 0.2033, 0.7326, 0.2465, 0.7295, 0.2637, 0.7375, 0.6304, 0.4022, 0.6651, 0.4026, 0.6097, 0.3947, 0.2104, 0.7299, 0.2275, 0.7264, 0.2465, 0.7295, 0.2033, 0.7326, 0.6123, 0.1895, 0.2738, 0.6415, 0.2737, 0.6321, 0.6123, 0.18, 0.6123, 0.1895, 0.4333, 0.4418, 0.2738, 0.6415, 0.7357, 0.1007, 0.7398, 0.1142, 0.7847, 0.1133, 0.796, 0.1105, 0.7357, 0.1007, 0.7879, 0.1071, 0.7602, 0.1032, 0.7682, 0.1142, 0.7847, 0.1133, 0.7398, 0.1142, 0.7357, 0.1007, 0.796, 0.1105, 0.7879, 0.1071, 0.5478, 0.8388, 0.5916, 0.8382, 0.5956, 0.8517, 0.5356, 0.8412, 0.5452, 0.5103, 0.6599, 0.6558, 0.694, 0.6561, 0.578, 0.5135, 0.5902, 0.518, 0.6794, 0.5202, 0.3611, 0.5141, 0.2701, 0.5162, 0.7054, 0.3848, 0.7189, 0.3904, 0.7403, 0.3847, 0.7498, 0.3801, 0.6718, 0.3717, 0.7321, 0.3705, 0.6986, 0.3705, 0.7321, 0.3705, 0.6718, 0.3717, 0.7054, 0.3848, 0.7494, 0.3738, 0.8492, 0.04253, 0.9081, 0.044, 0.8718, 0.06012, 0.8288, 0.045, 0.7054, 0.3848, 0.7498, 0.3801, 0.7494, 0.3738, 0.02507, 0.6019, 0.02684, 0.6019, 0.001115, 0.601, 0.0009579, 0.6006, 0.9081, 0.044, 0.8492, 0.04253, 0.873, 0.04253, 0.8718, 0.06012, 0.8273, 0.04973, 0.8288, 0.045, 0.02684, 0.6019, 0.02507, 0.6019, 0.07005, 0.5965, 0.6215, 0.0836, 0.6376, 0.05976, 0.6026, 0.06144, 0.5886, 0.1102, 0.4948, 0.06032, 0.4343, 0.05976, 0.4611, 0.08832, 0.4905, 0.1051, 0.5886, 0.1102, 0.6026, 0.06144, 0.553, 0.06138, 0.5435, 0.1173, 0.5435, 0.1173, 0.553, 0.06138, 0.4948, 0.06032, 0.4905, 0.1051, 0.3406, 0.755, 0.3452, 0.7552, 0.3128, 0.7532, 0.3124, 0.753, 0.5948, 0.3305, 0.6738, 0.2728, 0.6368, 0.3238, 0.3452, 0.7552, 0.3406, 0.755, 0.3914, 0.7506, 0.6058, 0.7652, 0.5622, 0.7574, 0.6052, 0.7668, 0.6945, 0.001197, 0.6391, 0.000726, 0.6546, 0.02479, 0.6763, 0.03895, 0.721, 0.04925, 0.7647, 0.04327, 0.6945, 0.001197, 0.6763, 0.03895, 0.688, 0.8341, 0.6512, 0.8188, 0.7147, 0.7956, 0.737, 0.8437, 0.7881, 0.8158, 0.7727, 0.8379, 0.7592, 0.7957, 0.7896, 0.7942, 0.737, 0.8437, 0.7147, 0.7956, 0.7592, 0.7957, 0.7727, 0.8379, 0.7844, 0.4363, 0.7847, 0.4315, 0.7827, 0.4597, 0.7824, 0.4602, 0.7847, 0.4315, 0.7844, 0.4363, 0.7801, 0.3926, 0.7949, 0.2106, 0.7874, 0.2481, 0.7966, 0.2111, 0.04778, 0.8881, 0.000726, 0.8876, 0.01192, 0.9124, 0.02912, 0.9269, 0.06627, 0.9375, 0.1039, 0.9314, 0.04778, 0.8881, 0.02912, 0.9269, 0.7164, 0.2972, 0.7007, 0.3294, 0.6767, 0.2772, 0.7264, 0.2551, 0.6975, 0.2137, 0.7205, 0.2252, 0.6768, 0.2395, 0.6753, 0.2138, 0.7264, 0.2551, 0.6767, 0.2772, 0.6768, 0.2395, 0.7205, 0.2252, 0.514, 0.8507, 0.507, 0.8501, 0.5335, 0.8526, 0.5338, 0.8529, 0.507, 0.8501, 0.514, 0.8507, 0.472, 0.8551, 0.3134, 0.8392, 0.3431, 0.8475, 0.3136, 0.8378, 0.2699, 0.8762, 0.3109, 0.8766, 0.3082, 0.8562, 0.2974, 0.8442, 0.268, 0.8355, 0.1963, 0.8596, 0.2699, 0.8762, 0.2974, 0.8442, 0.1963, 0.8596, 0.268, 0.8355, 0.2333, 0.8405, 0.8555, 0.2728, 0.8478, 0.3067, 0.8163, 0.2409, 0.8572, 0.2329, 0.8288, 0.2102, 0.8483, 0.2102, 0.8163, 0.2409, 0.8115, 0.2198, 0.268, 0.8355, 0.1722, 0.8766, 0.2699, 0.8762, 0.2974, 0.8442, 0.8163, 0.2409, 0.8483, 0.2102, 0.8572, 0.2329, 0.1722, 0.8766, 0.268, 0.8355, 0.2333, 0.8405, 0.2699, 0.8762, 0.3109, 0.8766, 0.3082, 0.8562, 0.2974, 0.8442, 0.514, 0.8507, 0.507, 0.8501, 0.5335, 0.8526, 0.5338, 0.8529, 0.1722, 0.8766, 0.2333, 0.8405, 0.1963, 0.8596, 0.2942, 0.4342, 0.2953, 0.4342, 0.2686, 0.4334, 0.2685, 0.4326, 0.2953, 0.4342, 0.2942, 0.4342, 0.3379, 0.4286, 0.5789, 0.4437, 0.5218, 0.434, 0.5796, 0.4465, 0.4978, 0.6111, 0.5113, 0.5868, 0.4529, 0.5885, 0.4682, 0.6382, 0.3716, 0.5874, 0.3124, 0.5868, 0.3414, 0.6159, 0.3718, 0.633, 0.4529, 0.5885, 0.3716, 0.5874, 0.3718, 0.633, 0.4247, 0.6454, 0.4529, 0.5885, 0.4247, 0.6454, 0.4682, 0.6382, 0.06749, 0.6757, 0.0355, 0.6577, 0.1861, 0.6541, 0.1158, 0.6871, 0.2685, 0.4765, 0.2982, 0.4774, 0.2957, 0.4773, 0.2682, 0.477, 0.3424, 0.4861, 0.2957, 0.4773, 0.2982, 0.4774, 0.7035, 0.6102, 0.7106, 0.5868, 0.6771, 0.5885, 0.681, 0.6365, 0.6771, 0.5885, 0.6288, 0.5884, 0.6396, 0.6435, 0.681, 0.6365, 0.6288, 0.5884, 0.5491, 0.6149, 0.5837, 0.6314, 0.6396, 0.6435, 0.6129, 0.7409, 0.5671, 0.7301, 0.5712, 0.6857, 0.6569, 0.7344, 0.5394, 0.7129, 0.5118, 0.6852, 0.5712, 0.6857, 0.5671, 0.7301, 0.3128, 0.6617, 0.3457, 0.6622, 0.3415, 0.6621, 0.3124, 0.6619, 0.3927, 0.6702, 0.3415, 0.6621, 0.3457, 0.6622, 0.57, 0.676, 0.6165, 0.6716, 0.616, 0.6699, 0.7694, 0.4304, 0.7714, 0.4094, 0.7395, 0.4108, 0.7533, 0.4539, 0.7395, 0.4108, 0.6932, 0.4108, 0.7151, 0.4602, 0.7533, 0.4539, 0.6932, 0.4108, 0.6223, 0.4346, 0.6589, 0.4494, 0.7151, 0.4602, 0.7214, 0.1683, 0.6792, 0.1587, 0.6922, 0.1193, 0.7653, 0.1626, 0.6558, 0.1434, 0.6346, 0.1188, 0.6922, 0.1193, 0.6792, 0.1587, 0.001214, 0.7601, 0.03038, 0.7609, 0.02605, 0.7607, 0.000726, 0.7604, 0.07099, 0.7691, 0.02605, 0.7607, 0.03038, 0.7609, 0.2259, 0.7754, 0.2674, 0.7715, 0.267, 0.7697, 0.8774, 0.6084, 0.8781, 0.5868, 0.8503, 0.5883, 0.8645, 0.6325, 0.8503, 0.5883, 0.8099, 0.5883, 0.8313, 0.639, 0.8645, 0.6325, 0.8099, 0.5883, 0.7489, 0.6127, 0.7817, 0.6279, 0.8313, 0.639, 0.6802, 0.8958, 0.6439, 0.8859, 0.6577, 0.8456, 0.7191, 0.8899, 0.6243, 0.8703, 0.6073, 0.8451, 0.6577, 0.8456, 0.6439, 0.8859, 0.3129, 0.7977, 0.3412, 0.7981, 0.3341, 0.7979, 0.3128, 0.7979, 0.3786, 0.8069, 0.3341, 0.7979, 0.3412, 0.7981, 0.5197, 0.8135, 0.5524, 0.808, 0.5522, 0.8068, 0.9321, 0.8604, 0.9226, 0.8451, 0.8993, 0.8502, 0.9321, 0.8791, 0.8993, 0.8502, 0.8582, 0.8879, 0.9064, 0.8884, 0.9321, 0.8791, 0.6559, 0.9354, 0.6266, 0.928, 0.6523, 0.8976, 0.6953, 0.8983, 0.6142, 0.9162, 0.6073, 0.8973, 0.6523, 0.8976, 0.6266, 0.928, 0.6927, 0.9309, 0.6559, 0.9354, 0.6953, 0.8983, 0.7323, 0.9139, 0.7844, 0.4363, 0.7824, 0.4602, 0.7827, 0.4597, 0.7847, 0.4315, 0.7847, 0.4315, 0.7801, 0.3926, 0.7844, 0.4363, 0.7949, 0.2106, 0.7966, 0.2111, 0.7874, 0.2481, 0.04778, 0.8881, 0.02912, 0.9269, 0.01192, 0.9124, 0.000726, 0.8876, 0.06627, 0.9375, 0.02912, 0.9269, 0.04778, 0.8881, 0.1039, 0.9314, 0.7164, 0.2972, 0.7264, 0.2551, 0.6767, 0.2772, 0.7007, 0.3294, 0.6975, 0.2137, 0.6753, 0.2138, 0.6768, 0.2395, 0.7205, 0.2252, 0.7264, 0.2551, 0.7205, 0.2252, 0.6768, 0.2395, 0.6767, 0.2772, 0.514, 0.8507, 0.5338, 0.8529, 0.5335, 0.8526, 0.507, 0.8501, 0.507, 0.8501, 0.472, 0.8551, 0.514, 0.8507, 0.3134, 0.8392, 0.3136, 0.8378, 0.3431, 0.8475, 0.2699, 0.8762, 0.2974, 0.8442, 0.3082, 0.8562, 0.3109, 0.8766, 0.268, 0.8355, 0.2974, 0.8442, 0.2699, 0.8762, 0.1963, 0.8596, 0.1963, 0.8596, 0.2333, 0.8405, 0.268, 0.8355, 0.8555, 0.2728, 0.8572, 0.2329, 0.8163, 0.2409, 0.8478, 0.3067, 0.8288, 0.2102, 0.8115, 0.2198, 0.8163, 0.2409, 0.8483, 0.2102, 0.8163, 0.2409, 0.8572, 0.2329, 0.8483, 0.2102, 0.8131, 0.227, 0.8483, 0.2102, 0.8288, 0.2102, 0.8555, 0.2728, 0.8572, 0.2329, 0.8131, 0.227, 0.8335, 0.3503, 0.8335, 0.3503, 0.8478, 0.3067, 0.8555, 0.2728, 0.8131, 0.227, 0.8572, 0.2329, 0.8483, 0.2102, 0.268, 0.8355, 0.2974, 0.8442, 0.2699, 0.8762, 0.1722, 0.8766, 0.1722, 0.8766, 0.2333, 0.8405, 0.268, 0.8355, 0.2699, 0.8762, 0.2974, 0.8442, 0.3082, 0.8562, 0.3109, 0.8766, 0.514, 0.8507, 0.5338, 0.8529, 0.5335, 0.8526, 0.507, 0.8501, 0.1722, 0.8766, 0.1963, 0.8596, 0.2333, 0.8405, 0.8718, 0.06012, 0.8273, 0.04973, 0.8475, 0.0563, 0.5452, 0.5103, 0.578, 0.5135, 0.694, 0.6561, 0.6599, 0.6558, 0.7054, 0.3848, 0.7498, 0.3801, 0.7403, 0.3847, 0.7189, 0.3904, 0.6718, 0.3717, 0.6986, 0.3705, 0.7321, 0.3705, 0.7321, 0.3705, 0.7494, 0.3738, 0.7054, 0.3848, 0.6718, 0.3717, 0.8492, 0.04253, 0.8288, 0.045, 0.8718, 0.06012, 0.9081, 0.044, 0.7054, 0.3848, 0.7494, 0.3738, 0.7498, 0.3801, 0.9081, 0.044, 0.873, 0.04253, 0.8492, 0.04253, 0.8718, 0.06012, 0.8288, 0.045, 0.8273, 0.04973, 0.5956, 0.8517, 0.5432, 0.8446, 0.5699, 0.8487, 0.5956, 0.8517, 0.5356, 0.8412, 0.5432, 0.8446, 0.6123, 0.1895, 0.6123, 0.18, 0.2737, 0.6321, 0.2738, 0.6415, 0.6123, 0.1895, 0.2738, 0.6415, 0.4333, 0.4418, 0.7357, 0.1007, 0.796, 0.1105, 0.7847, 0.1133, 0.7398, 0.1142, 0.7357, 0.1007, 0.7602, 0.1032, 0.7879, 0.1071, 0.7682, 0.1142, 0.7398, 0.1142, 0.7847, 0.1133, 0.7357, 0.1007, 0.7879, 0.1071, 0.796, 0.1105, 0.5478, 0.8388, 0.5356, 0.8412, 0.5956, 0.8517, 0.5916, 0.8382, 0.6304, 0.4022, 0.5751, 0.3982, 0.6097, 0.3947, 0.2637, 0.7375, 0.208, 0.7357, 0.2285, 0.7375, 0.4719, 0.4026, 0.8115, 0.4454, 0.8562, 0.4478, 0.5169, 0.4056, 0.6282, 0.3924, 0.6703, 0.4002, 0.6651, 0.4026, 0.6097, 0.3947, 0.6282, 0.3924, 0.6518, 0.3956, 0.6703, 0.4002, 0.208, 0.7357, 0.2637, 0.7375, 0.2465, 0.7295, 0.2033, 0.7326, 0.6304, 0.4022, 0.6097, 0.3947, 0.6651, 0.4026, 0.2104, 0.7299, 0.2033, 0.7326, 0.2465, 0.7295, 0.2275, 0.7264, 0.9305, 0.7584, 0.8613, 0.7795, 0.9011, 0.7693, 0.8417, 0.748, 0.8079, 0.7705, 0.8291, 0.7795, 0.8079, 0.7705, 0.8417, 0.748, 0.8047, 0.7433, 0.8026, 0.7596, 0.8613, 0.7795, 0.9305, 0.7584, 0.8417, 0.748, 0.8291, 0.7795, 0.9008, 0.1701, 0.9215, 0.2007, 0.9011, 0.2051, 0.8283, 0.1873, 0.8597, 0.1976, 0.8283, 0.1873, 0.9011, 0.2051, 0.5902, 0.518, 0.2701, 0.5162, 0.3611, 0.5141, 0.6794, 0.5202, 0.9008, 0.1701, 0.9184, 0.1844, 0.9215, 0.2007, 0.5565, 0.5188, 0.6794, 0.5202, 0.3611, 0.5141, 0.9011, 0.7693, 0.8291, 0.7795, 0.8613, 0.7795, 0.5565, 0.5188, 0.6794, 0.5202, 0.3611, 0.5141, 0.9184, 0.1844, 0.9215, 0.2007, 0.8885, 0.1708, 0.9077, 0.1698, 0.8885, 0.1708, 0.9011, 0.2051, 0.8597, 0.1976, 0.8283, 0.1873, 0.9011, 0.2051, 0.8885, 0.1708, 0.9215, 0.2007, 0.8291, 0.7795, 0.9011, 0.7693, 0.8417, 0.748, 0.8079, 0.7705, 0.8026, 0.7596, 0.8079, 0.7705, 0.8417, 0.748, 0.8047, 0.7433, 0.5902, 0.518, 0.2701, 0.5162, 0.3611, 0.5141, 0.6794, 0.5202, 0.3129, 0.7977, 0.3128, 0.7979, 0.3341, 0.7979, 0.3412, 0.7981, 0.3786, 0.8069, 0.3412, 0.7981, 0.3341, 0.7979, 0.5197, 0.8135, 0.5522, 0.8068, 0.5524, 0.808, 0.9321, 0.8604, 0.9321, 0.8791, 0.8993, 0.8502, 0.9226, 0.8451, 0.8993, 0.8502, 0.9321, 0.8791, 0.9064, 0.8884, 0.8582, 0.8879, 0.6559, 0.9354, 0.6953, 0.8983, 0.6523, 0.8976, 0.6266, 0.928, 0.6142, 0.9162, 0.6266, 0.928, 0.6523, 0.8976, 0.6073, 0.8973, 0.6927, 0.9309, 0.7323, 0.9139, 0.6953, 0.8983, 0.6559, 0.9354, 0.001214, 0.7601, 0.000726, 0.7604, 0.02605, 0.7607, 0.03038, 0.7609, 0.07099, 0.7691, 0.03038, 0.7609, 0.02605, 0.7607, 0.2259, 0.7754, 0.267, 0.7697, 0.2674, 0.7715, 0.8774, 0.6084, 0.8645, 0.6325, 0.8503, 0.5883, 0.8781, 0.5868, 0.8503, 0.5883, 0.8645, 0.6325, 0.8313, 0.639, 0.8099, 0.5883, 0.8099, 0.5883, 0.8313, 0.639, 0.7817, 0.6279, 0.7489, 0.6127, 0.6802, 0.8958, 0.7191, 0.8899, 0.6577, 0.8456, 0.6439, 0.8859, 0.6243, 0.8703, 0.6439, 0.8859, 0.6577, 0.8456, 0.6073, 0.8451, 0.3128, 0.6617, 0.3124, 0.6619, 0.3415, 0.6621, 0.3457, 0.6622, 0.3927, 0.6702, 0.3457, 0.6622, 0.3415, 0.6621, 0.57, 0.676, 0.616, 0.6699, 0.6165, 0.6716, 0.7694, 0.4304, 0.7533, 0.4539, 0.7395, 0.4108, 0.7714, 0.4094, 0.7395, 0.4108, 0.7533, 0.4539, 0.7151, 0.4602, 0.6932, 0.4108, 0.6932, 0.4108, 0.7151, 0.4602, 0.6589, 0.4494, 0.6223, 0.4346, 0.7214, 0.1683, 0.7653, 0.1626, 0.6922, 0.1193, 0.6792, 0.1587, 0.6558, 0.1434, 0.6792, 0.1587, 0.6922, 0.1193, 0.6346, 0.1188, 0.7118, 0.6852, 0.6569, 0.7344, 0.6922, 0.7094, 0.2685, 0.4765, 0.2682, 0.477, 0.2957, 0.4773, 0.2982, 0.4774, 0.3424, 0.4861, 0.2982, 0.4774, 0.2957, 0.4773, 0.7035, 0.6102, 0.681, 0.6365, 0.6771, 0.5885, 0.7106, 0.5868, 0.6771, 0.5885, 0.681, 0.6365, 0.6396, 0.6435, 0.6288, 0.5884, 0.6288, 0.5884, 0.6396, 0.6435, 0.5837, 0.6314, 0.5491, 0.6149, 0.6129, 0.7409, 0.6569, 0.7344, 0.5712, 0.6857, 0.5671, 0.7301, 0.5394, 0.7129, 0.5671, 0.7301, 0.5712, 0.6857, 0.5118, 0.6852, 0.1861, 0.6541, 0.1158, 0.6871, 0.1577, 0.6803, 0.2942, 0.4342, 0.2685, 0.4326, 0.2686, 0.4334, 0.2953, 0.4342, 0.2953, 0.4342, 0.3379, 0.4286, 0.2942, 0.4342, 0.5789, 0.4437, 0.5796, 0.4465, 0.5218, 0.434, 0.4978, 0.6111, 0.4682, 0.6382, 0.4529, 0.5885, 0.5113, 0.5868, 0.3716, 0.5874, 0.3718, 0.633, 0.3414, 0.6159, 0.3124, 0.5868, 0.4529, 0.5885, 0.4247, 0.6454, 0.3718, 0.633, 0.3716, 0.5874, 0.4529, 0.5885, 0.4682, 0.6382, 0.4247, 0.6454, 0.06749, 0.6757, 0.1158, 0.6871, 0.1861, 0.6541, 0.0355, 0.6577, 0.5948, 0.3305, 0.5102, 0.3015, 0.5445, 0.3193, 0.6738, 0.2728, 0.6368, 0.3238, 0.6631, 0.2979, 0.02507, 0.6019, 0.0009579, 0.6006, 0.001115, 0.601, 0.02684, 0.6019, 0.02684, 0.6019, 0.07005, 0.5965, 0.02507, 0.6019, 0.6215, 0.0836, 0.5886, 0.1102, 0.6026, 0.06144, 0.6376, 0.05976, 0.4948, 0.06032, 0.4905, 0.1051, 0.4611, 0.08832, 0.4343, 0.05976, 0.5886, 0.1102, 0.5435, 0.1173, 0.553, 0.06138, 0.6026, 0.06144, 0.5435, 0.1173, 0.4905, 0.1051, 0.4948, 0.06032, 0.553, 0.06138, 0.5948, 0.3305, 0.6368, 0.3238, 0.6738, 0.2728, 0.3406, 0.755, 0.3124, 0.753, 0.3128, 0.7532, 0.3452, 0.7552, 0.3452, 0.7552, 0.3914, 0.7506, 0.3406, 0.755, 0.6058, 0.7652, 0.6052, 0.7668, 0.5622, 0.7574, 0.6945, 0.001197, 0.6763, 0.03895, 0.6546, 0.02479, 0.6391, 0.000726, 0.721, 0.04925, 0.6763, 0.03895, 0.6945, 0.001197, 0.7647, 0.04327, 0.688, 0.8341, 0.737, 0.8437, 0.7147, 0.7956, 0.6512, 0.8188, 0.7881, 0.8158, 0.7896, 0.7942, 0.7592, 0.7957, 0.7727, 0.8379, 0.737, 0.8437, 0.7727, 0.8379, 0.7592, 0.7957, 0.7147, 0.7956])
me_cube_013.use_remesh_preserve_volume = False
me_cube_013.use_remesh_preserve_attributes = False
me_cube_013.use_mirror_vertex_groups = False
me_cube_013.update()

# ---- objects
ob_cube_000 = bpy.data.objects.new('Cube.000', me_cube_000)
ob_lamp_003 = bpy.data.objects.new('Lamp.003', light_lamp_003)
ob_lamp_002 = bpy.data.objects.new('Lamp.002', light_lamp_002)
ob_lamp_001 = bpy.data.objects.new('Lamp.001', light_lamp_001)
ob_cube_011 = bpy.data.objects.new('Cube.011', me_cube_013)
ob_lamp = bpy.data.objects.new('Lamp', light_lamp)
ob_camera = bpy.data.objects.new('Camera', cam_camera)

# ---- transforms, parenting, visibility, modifiers, constraints
ob_cube_000.location = (-2.137, 1.14, 1.336)
ob_cube_000.rotation_euler = (0.3125, -0.01057, 4.244)
ob_cube_000.scale = (1.0, 1.0, 23.62)
ob_cube_000.lineart.crease_threshold = 0.0
_m = ob_cube_000.modifiers.new('Decimate', 'DECIMATE')
ob_lamp_003.location = (11.0, 7.11, -3.734)
ob_lamp_003.rotation_euler = (0.6503, 0.05522, 1.866)
ob_lamp_003.lock_rotations_4d = False
ob_lamp_003.empty_display_type = 'ARROWS'
ob_lamp_003.color = (0.0, 0.0, 0.0, 0.0)
ob_lamp_003.lineart.crease_threshold = 0.0
ob_lamp_002.location = (5.028, -10.46, -2.386)
ob_lamp_002.rotation_euler = (0.6503, 0.05522, 1.866)
ob_lamp_002.lock_rotations_4d = False
ob_lamp_002.empty_display_type = 'ARROWS'
ob_lamp_002.color = (0.0, 0.0, 0.0, 0.0)
ob_lamp_002.lineart.crease_threshold = 0.0
ob_lamp_001.location = (-10.11, 2.125, -4.818)
ob_lamp_001.rotation_euler = (0.6503, 0.05522, 1.866)
ob_lamp_001.lock_rotations_4d = False
ob_lamp_001.empty_display_type = 'ARROWS'
ob_lamp_001.color = (0.0, 0.0, 0.0, 0.0)
ob_lamp_001.lineart.crease_threshold = 0.0
ob_cube_011.location = (-2.137, 1.14, 1.336)
ob_cube_011.rotation_euler = (0.3125, -0.01057, 4.244)
ob_cube_011.scale = (1.0, 1.0, 23.62)
ob_cube_011.lineart.crease_threshold = 0.0
ob_lamp.location = (4.076, 1.005, 5.904)
ob_lamp.rotation_euler = (0.6503, 0.05522, 1.866)
ob_lamp.lock_rotations_4d = False
ob_lamp.empty_display_type = 'ARROWS'
ob_lamp.color = (0.0, 0.0, 0.0, 0.0)
ob_lamp.lineart.crease_threshold = 0.0
ob_camera.location = (19.01, -17.37, 13.22)
ob_camera.rotation_euler = (1.109, 4.011e-09, 0.8149)
ob_camera.lock_rotations_4d = False
ob_camera.empty_display_type = 'ARROWS'
ob_camera.color = (0.0, 0.0, 0.0, 0.0)
ob_camera.display_type = 'WIRE'
ob_camera.lineart.crease_threshold = 0.0

# ---- collection membership
col_collection_1.objects.link(ob_cube_000)
col_collection_1.objects.link(ob_lamp_003)
col_collection_1.objects.link(ob_lamp_002)
col_collection_1.objects.link(ob_lamp_001)
col_collection_1.objects.link(ob_cube_011)
col_collection_1.objects.link(ob_lamp)
col_collection_1.objects.link(ob_camera)

# ---- scene / render settings (as saved in the file)
scene.camera = ob_camera
scene.frame_start = 1; scene.frame_end = 250; scene.frame_set(1)
scene.render.engine = 'BLENDER_EEVEE_NEXT'
scene.render.resolution_percentage = 50
scene.render.dither_intensity = 0.0
scene.cycles.use_denoising = False
scene.cycles.samples = 128
scene.cycles.sampling_pattern = 'TABULATED_SOBOL'
scene.cycles.light_sampling_threshold = 0.0
scene.cycles.use_adaptive_sampling = False
scene.cycles.use_light_tree = False
scene.cycles.blur_glossy = 0.0
scene.cycles.sample_clamp_indirect = 0.0
scene.view_settings.view_transform = 'Standard'
bpy.context.view_layer.update()
